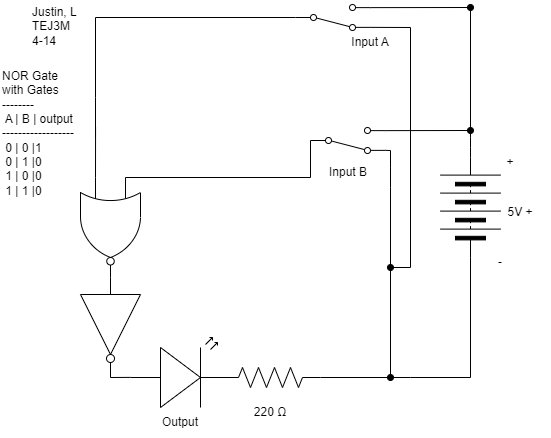

The diagram above was exported from draw.io. Its source (the exported page's mxGraphModel, read from the mxfile embedded in the PNG):
<mxGraphModel dx="702" dy="495" grid="1" gridSize="10" guides="1" tooltips="1" connect="1" arrows="1" fold="1" page="1" pageScale="1" pageWidth="850" pageHeight="1100" math="0" shadow="0">
  <root>
    <mxCell id="0" />
    <mxCell id="1" parent="0" />
    <mxCell id="550" style="edgeStyle=none;html=1;exitX=0;exitY=0.25;exitDx=0;exitDy=0;exitPerimeter=0;entryX=0;entryY=0.5;entryDx=0;entryDy=0;endArrow=none;endFill=0;rounded=0;" parent="1" target="554" edge="1">
      <mxGeometry relative="1" as="geometry">
        <Array as="points">
          <mxPoint x="450" y="270" />
        </Array>
        <mxPoint x="265" y="270" as="sourcePoint" />
      </mxGeometry>
    </mxCell>
    <mxCell id="551" style="edgeStyle=none;rounded=0;html=1;endArrow=oval;endFill=1;startArrow=none;startFill=0;" parent="1" edge="1">
      <mxGeometry relative="1" as="geometry">
        <mxPoint x="530" y="470" as="targetPoint" />
        <mxPoint x="530" y="260" as="sourcePoint" />
        <Array as="points">
          <mxPoint x="530" y="280" />
        </Array>
      </mxGeometry>
    </mxCell>
    <mxCell id="552" style="edgeStyle=none;html=1;exitX=1;exitY=0.12;exitDx=0;exitDy=0;endArrow=oval;endFill=1;startArrow=none;startFill=0;" parent="1" source="554" edge="1">
      <mxGeometry relative="1" as="geometry">
        <mxPoint x="610" y="223" as="targetPoint" />
      </mxGeometry>
    </mxCell>
    <mxCell id="553" style="edgeStyle=none;rounded=0;jumpStyle=none;html=1;exitX=1;exitY=0.88;exitDx=0;exitDy=0;strokeColor=default;strokeWidth=1;startArrow=none;startFill=0;endArrow=none;endFill=0;endSize=6;" parent="1" source="554" edge="1">
      <mxGeometry relative="1" as="geometry">
        <mxPoint x="530" y="256.8837209302326" as="targetPoint" />
        <Array as="points">
          <mxPoint x="530" y="243" />
          <mxPoint x="530" y="260" />
        </Array>
      </mxGeometry>
    </mxCell>
    <mxCell id="554" value="" style="shape=mxgraph.electrical.electro-mechanical.twoWaySwitch;aspect=fixed;elSwitchState=2;flipV=1;" parent="1" vertex="1">
      <mxGeometry x="450" y="220" width="75" height="26" as="geometry" />
    </mxCell>
    <mxCell id="555" style="edgeStyle=none;html=1;exitX=0;exitY=0.57;exitDx=0;exitDy=0;exitPerimeter=0;endArrow=none;endFill=0;entryX=1;entryY=0.5;entryDx=0;entryDy=0;entryPerimeter=0;" parent="1" source="556" target="579" edge="1">
      <mxGeometry relative="1" as="geometry">
        <mxPoint x="240" y="470" as="targetPoint" />
      </mxGeometry>
    </mxCell>
    <mxCell id="556" value="" style="verticalLabelPosition=bottom;shadow=0;dashed=0;align=center;html=1;verticalAlign=top;shape=mxgraph.electrical.opto_electronics.led_2;pointerEvents=1;" parent="1" vertex="1">
      <mxGeometry x="270" y="430" width="100" height="70" as="geometry" />
    </mxCell>
    <mxCell id="557" style="edgeStyle=none;rounded=0;html=1;startArrow=none;startFill=0;endArrow=none;endFill=0;" parent="1" source="558" edge="1">
      <mxGeometry relative="1" as="geometry">
        <mxPoint x="550" y="470" as="targetPoint" />
      </mxGeometry>
    </mxCell>
    <mxCell id="558" value="" style="pointerEvents=1;verticalLabelPosition=bottom;shadow=0;dashed=0;align=center;html=1;verticalAlign=top;shape=mxgraph.electrical.resistors.resistor_2;" parent="1" vertex="1">
      <mxGeometry x="360" y="460" width="100" height="20" as="geometry" />
    </mxCell>
    <mxCell id="559" style="edgeStyle=none;rounded=0;html=1;exitX=1;exitY=0.5;exitDx=0;exitDy=0;startArrow=none;startFill=0;endArrow=none;endFill=0;" parent="1" source="561" edge="1">
      <mxGeometry relative="1" as="geometry">
        <mxPoint x="550" y="470" as="targetPoint" />
        <mxPoint x="560" y="380" as="sourcePoint" />
        <Array as="points">
          <mxPoint x="610" y="470" />
        </Array>
      </mxGeometry>
    </mxCell>
    <mxCell id="560" style="edgeStyle=none;html=1;exitX=0;exitY=0.5;exitDx=0;exitDy=0;endArrow=none;endFill=0;" parent="1" source="561" edge="1">
      <mxGeometry relative="1" as="geometry">
        <mxPoint x="610" y="100" as="targetPoint" />
        <Array as="points">
          <mxPoint x="610" y="230" />
        </Array>
      </mxGeometry>
    </mxCell>
    <mxCell id="561" value="" style="pointerEvents=1;verticalLabelPosition=bottom;shadow=0;dashed=0;align=center;html=1;verticalAlign=top;shape=mxgraph.electrical.miscellaneous.batteryStack;rotation=90;flipV=0;flipH=1;" parent="1" vertex="1">
      <mxGeometry x="560" y="270" width="100" height="60" as="geometry" />
    </mxCell>
    <mxCell id="562" value="NOR Gate with Gates&lt;br&gt;--------&lt;br&gt;&amp;nbsp;A | B | output&amp;nbsp; ------------------&lt;br&gt;&amp;nbsp;0 | 0 |1&lt;br&gt;&amp;nbsp;0 | 1 |0&lt;br&gt;&amp;nbsp;1 | 0 |0&lt;br&gt;&amp;nbsp;1 | 1 |0" style="text;strokeColor=none;align=left;fillColor=none;html=1;verticalAlign=middle;whiteSpace=wrap;rounded=0;" parent="1" vertex="1">
      <mxGeometry x="140" y="211" width="80" height="30" as="geometry" />
    </mxCell>
    <mxCell id="563" value="Justin, L&lt;br&gt;TEJ3M&lt;br&gt;4-14&lt;br&gt;&lt;span style=&quot;color: rgba(0, 0, 0, 0); font-family: monospace; font-size: 0px;&quot;&gt;%3CmxGraphModel%3E%3Croot%3E%3CmxCell%20id%3D%220%22%2F%3E%3CmxCell%20id%3D%221%22%20parent%3D%220%22%2F%3E%3CmxCell%20id%3D%222%22%20value%3D%225%20V%22%20style%3D%22text%3BstrokeColor%3Dnone%3Balign%3Dcenter%3BfillColor%3Dnone%3Bhtml%3D1%3BverticalAlign%3Dmiddle%3BwhiteSpace%3Dwrap%3Brounded%3D0%3B%22%20vertex%3D%221%22%20parent%3D%221%22%3E%3CmxGeometry%20x%3D%22550%22%20y%3D%22275%22%20width%3D%2260%22%20height%3D%2230%22%20as%3D%22geometry%22%2F%3E%3C%2FmxCell%3E%3C%2Froot%3E%3C%2FmxGraphModel%3E&lt;/span&gt;" style="text;strokeColor=none;align=left;fillColor=none;html=1;verticalAlign=middle;whiteSpace=wrap;rounded=0;" parent="1" vertex="1">
      <mxGeometry x="170" y="110" width="60" height="31" as="geometry" />
    </mxCell>
    <mxCell id="564" value="5V +" style="text;strokeColor=none;align=center;fillColor=none;html=1;verticalAlign=middle;whiteSpace=wrap;rounded=0;" parent="1" vertex="1">
      <mxGeometry x="630" y="290" width="60" height="30" as="geometry" />
    </mxCell>
    <mxCell id="565" value="220 Ω" style="text;strokeColor=none;align=center;fillColor=none;html=1;verticalAlign=middle;whiteSpace=wrap;rounded=0;labelBackgroundColor=none;" parent="1" vertex="1">
      <mxGeometry x="380" y="490" width="60" height="30" as="geometry" />
    </mxCell>
    <mxCell id="566" value="Input B" style="text;strokeColor=none;align=center;fillColor=none;html=1;verticalAlign=middle;whiteSpace=wrap;rounded=0;labelBackgroundColor=none;" parent="1" vertex="1">
      <mxGeometry x="457.5" y="250" width="60" height="30" as="geometry" />
    </mxCell>
    <mxCell id="567" value="Output" style="text;strokeColor=none;align=center;fillColor=none;html=1;verticalAlign=middle;whiteSpace=wrap;rounded=0;labelBackgroundColor=none;" parent="1" vertex="1">
      <mxGeometry x="290" y="500" width="60" height="30" as="geometry" />
    </mxCell>
    <mxCell id="568" value="+" style="text;strokeColor=none;align=center;fillColor=none;html=1;verticalAlign=middle;whiteSpace=wrap;rounded=0;" parent="1" vertex="1">
      <mxGeometry x="620" y="240" width="60" height="30" as="geometry" />
    </mxCell>
    <mxCell id="569" value="-" style="text;strokeColor=none;align=center;fillColor=none;html=1;verticalAlign=middle;whiteSpace=wrap;rounded=0;" parent="1" vertex="1">
      <mxGeometry x="610" y="340" width="60" height="30" as="geometry" />
    </mxCell>
    <mxCell id="570" value="Input A" style="text;strokeColor=none;align=center;fillColor=none;html=1;verticalAlign=middle;whiteSpace=wrap;rounded=0;labelBackgroundColor=none;" parent="1" vertex="1">
      <mxGeometry x="480" y="120" width="60" height="30" as="geometry" />
    </mxCell>
    <mxCell id="571" style="edgeStyle=none;html=1;endArrow=oval;endFill=1;rounded=0;startArrow=none;startFill=0;strokeColor=default;strokeWidth=1;endSize=6;jumpStyle=none;" parent="1" edge="1">
      <mxGeometry relative="1" as="geometry">
        <mxPoint x="530" y="360" as="targetPoint" />
        <mxPoint x="550" y="120" as="sourcePoint" />
        <Array as="points">
          <mxPoint x="550" y="360" />
          <mxPoint x="530" y="360" />
        </Array>
      </mxGeometry>
    </mxCell>
    <mxCell id="572" style="edgeStyle=none;rounded=0;html=1;exitX=1;exitY=0.88;exitDx=0;exitDy=0;startArrow=none;startFill=0;endArrow=none;endFill=0;" parent="1" source="575" edge="1">
      <mxGeometry relative="1" as="geometry">
        <mxPoint x="550" y="120" as="targetPoint" />
      </mxGeometry>
    </mxCell>
    <mxCell id="573" style="edgeStyle=none;rounded=0;jumpStyle=none;html=1;exitX=1;exitY=0.12;exitDx=0;exitDy=0;strokeColor=default;strokeWidth=1;startArrow=none;startFill=0;endArrow=oval;endFill=1;endSize=6;" parent="1" source="575" edge="1">
      <mxGeometry relative="1" as="geometry">
        <mxPoint x="610" y="100" as="targetPoint" />
      </mxGeometry>
    </mxCell>
    <mxCell id="574" style="edgeStyle=none;rounded=0;html=1;exitX=0;exitY=0.5;exitDx=0;exitDy=0;endArrow=none;endFill=0;" parent="1" source="575" edge="1">
      <mxGeometry relative="1" as="geometry">
        <mxPoint x="235" y="230" as="targetPoint" />
        <Array as="points">
          <mxPoint x="235" y="110" />
          <mxPoint x="235" y="190" />
        </Array>
      </mxGeometry>
    </mxCell>
    <mxCell id="575" value="" style="shape=mxgraph.electrical.electro-mechanical.twoWaySwitch;aspect=fixed;elSwitchState=2;flipV=1;" parent="1" vertex="1">
      <mxGeometry x="435" y="97" width="75" height="26" as="geometry" />
    </mxCell>
    <mxCell id="576" value="" style="edgeStyle=none;orthogonalLoop=1;jettySize=auto;html=1;rounded=0;strokeColor=default;strokeWidth=1;startArrow=none;startFill=0;endArrow=none;endFill=0;endSize=6;jumpStyle=none;" parent="1" edge="1">
      <mxGeometry width="80" relative="1" as="geometry">
        <mxPoint x="530" y="260" as="sourcePoint" />
        <mxPoint x="530" y="260" as="targetPoint" />
        <Array as="points" />
      </mxGeometry>
    </mxCell>
    <mxCell id="579" value="" style="verticalLabelPosition=bottom;shadow=0;dashed=0;align=center;html=1;verticalAlign=top;shape=mxgraph.electrical.logic_gates.inverter_2;rotation=90;" parent="1" vertex="1">
      <mxGeometry x="200" y="390" width="100" height="60" as="geometry" />
    </mxCell>
    <mxCell id="583" style="edgeStyle=none;html=1;exitX=0;exitY=0.75;exitDx=0;exitDy=0;exitPerimeter=0;endArrow=none;endFill=0;" parent="1" edge="1">
      <mxGeometry relative="1" as="geometry">
        <mxPoint x="235.0625" y="220" as="targetPoint" />
        <mxPoint x="235" y="270" as="sourcePoint" />
      </mxGeometry>
    </mxCell>
    <mxCell id="585" value="" style="verticalLabelPosition=bottom;shadow=0;dashed=0;align=center;html=1;verticalAlign=top;shape=mxgraph.electrical.logic_gates.logic_gate;operation=or;negating=1;negSize=0.15;rotation=90;" vertex="1" parent="1">
      <mxGeometry x="200" y="290" width="100" height="60" as="geometry" />
    </mxCell>
  </root>
</mxGraphModel>